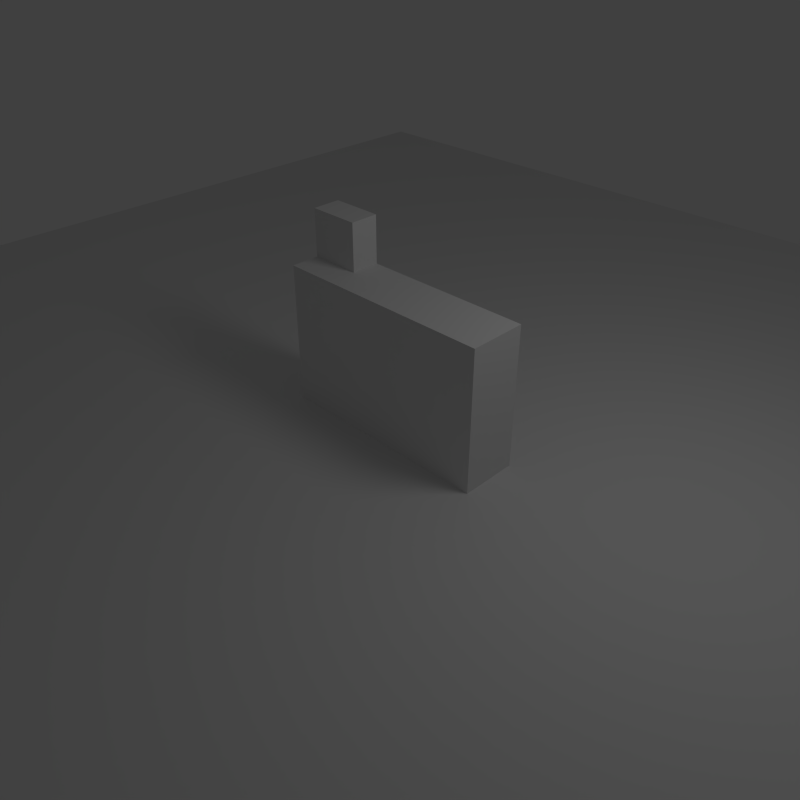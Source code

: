 # Source: NormalCamVectorTest.blend  (saved by Blender 2.64.4; exported with 4.5.12 LTS)
import bpy
from mathutils import Matrix  # noqa: F401  (used for matrix-valued properties, if any)

bpy.ops.wm.read_factory_settings(use_empty=True)
scene = bpy.context.scene
scene.name = 'Forward'

# ---- collections
col_collection_1 = bpy.data.collections.new('Collection 1'); scene.collection.children.link(col_collection_1)

# ---- materials (node trees are filled in below, after node groups)
mat_material = bpy.data.materials.new('Material')
mat_material.alpha_threshold = 0.0
mat_material.use_transparent_shadow = False
mat_material.roughness = 0.5
mat_material.line_color = (0.0, 0.0, 0.0, 1.0)

# ---- material node trees

# ---- world
world_world = bpy.data.worlds.new('World'); scene.world = world_world
world_world.color = (0.05088, 0.05088, 0.05088)
world_world.use_sun_shadow = False
world_world.sun_shadow_jitter_overblur = 0.0
world_world.cycles.sampling_method = 'MANUAL'
world_world.cycles.sample_map_resolution = 256

# ---- cameras
cam_camera_001 = bpy.data.cameras.new('Camera.001')
cam_camera_001.clip_end = 100.0
cam_camera_001.lens = 35.0
cam_camera_001.sensor_width = 32.0
cam_camera_001.sensor_height = 18.0
cam_camera_001.dof.focus_distance = 0.0
cam_camera_001.dof.aperture_fstop = 128.0
cam_camera = bpy.data.cameras.new('Camera')
cam_camera.clip_end = 100.0
cam_camera.lens = 35.0
cam_camera.sensor_width = 32.0
cam_camera.sensor_height = 18.0
cam_camera.ortho_scale = 7.314
cam_camera.dof.focus_distance = 0.0
cam_camera.dof.aperture_fstop = 128.0

# ---- lights
light_lamp = bpy.data.lights.new('Lamp', 'POINT')
light_lamp.transmission_factor = 0.0
light_lamp.cutoff_distance = 30.0
light_lamp.energy = 100.0
light_lamp.shadow_buffer_clip_start = 1.001
light_lamp.shadow_soft_size = 1.0
light_lamp.shadow_maximum_resolution = 0.006
light_lamp.use_absolute_resolution = True
light_lamp.cycles.use_multiple_importance_sampling = False

# ---- meshes
me_plane = bpy.data.meshes.new('Plane')
me_plane.from_pydata([(1.0, -1.0, 0.0), (-1.0, -1.0, 0.0), (1.0, 1.0, 0.0), (-1.0, 1.0, 0.0)], [], [(2, 3, 1, 0)])
me_plane.use_remesh_preserve_volume = False
me_plane.use_remesh_preserve_attributes = False
me_plane.use_mirror_vertex_groups = False
me_plane.update()
me_cube = bpy.data.meshes.new('Cube')
me_cube.from_pydata([(1.0, 1.0, -1.0), (1.0, -1.0, -1.0), (-1.0, -1.0, -1.0), (-1.0, 1.0, -1.0), (1.0, 1.0, 1.0), (1.0, -1.0, 1.0), (-1.0, -1.0, 1.0), (-1.0, 1.0, 1.0), (1.0, -5.364e-07, 1.0), (-0.5357, 1.0, 1.0), (-0.5357, -1.0, 1.0), (-1.0, 1.788e-07, 1.0), (-0.5357, -1.788e-07, 1.0), (-1.0, 1.0, 1.432), (-0.5357, 1.0, 1.432), (-1.0, 1.788e-07, 1.432), (-0.5357, -1.788e-07, 1.432)], [], [(0, 1, 2, 3), (12, 11, 6, 10), (0, 4, 8, 5, 1), (1, 5, 10, 6, 2), (2, 6, 11, 7, 3), (4, 0, 3, 7, 9), (8, 12, 10, 5), (4, 9, 12, 8), (11, 12, 16, 15), (14, 13, 15, 16), (9, 7, 13, 14), (12, 9, 14, 16), (15, 13, 7, 11)])
me_cube.materials.append(mat_material)
me_cube.use_remesh_preserve_volume = False
me_cube.use_remesh_preserve_attributes = False
me_cube.use_mirror_vertex_groups = False
me_cube.update()

# ---- objects
ob_camera_001 = bpy.data.objects.new('Camera.001', cam_camera_001)
ob_plane = bpy.data.objects.new('Plane', me_plane)
ob_fixation_to_camera_vector = bpy.data.objects.new('Fixation-to-Camera vector', None)
ob_surface_normals = bpy.data.objects.new('Surface Normals', None)
ob_cube = bpy.data.objects.new('Cube', me_cube)
ob_camera = bpy.data.objects.new('Camera', cam_camera)
ob_lamp = bpy.data.objects.new('Lamp', light_lamp)

# ---- transforms, parenting, visibility, modifiers, constraints
ob_camera_001.location = (7.5, -7.5, 6.84)
ob_camera_001.rotation_euler = (0.9991, 4.588e-08, 0.786)
ob_camera_001.lineart.crease_threshold = 0.0
ob_plane.location = (0.5362, -0.4983, -0.5051)
ob_plane.scale = (11.42, 11.42, 11.42)
ob_plane.lineart.crease_threshold = 0.0
ob_fixation_to_camera_vector.location = (0.0, -0.4685, 0.0)
ob_fixation_to_camera_vector.rotation_euler = (1.282, -0.2775, 0.826)
ob_fixation_to_camera_vector.scale = (5.052, 5.052, 5.052)
ob_fixation_to_camera_vector.empty_display_type = 'SINGLE_ARROW'
ob_fixation_to_camera_vector.empty_image_offset = (0.0, 0.0)
ob_fixation_to_camera_vector.lineart.crease_threshold = 0.0
ob_surface_normals.location = (0.0, -0.4685, 0.0)
ob_surface_normals.rotation_euler = (0.0, -0.0, 3.142)
ob_surface_normals.scale = (2.851, 2.851, 2.851)
ob_surface_normals.empty_display_type = 'ARROWS'
ob_surface_normals.empty_image_offset = (0.0, 0.0)
ob_surface_normals.lineart.crease_threshold = 0.0
ob_cube.location = (0.0, 0.0, 0.0)
ob_cube.scale = (1.703, 0.442, 1.703)
ob_cube.lock_rotations_4d = False
ob_cube.empty_display_type = 'ARROWS'
ob_cube.lineart.crease_threshold = 0.0
ob_camera.location = (7.5, -7.5, 6.84)
ob_camera.rotation_euler = (1.27, 0.01082, 0.8149)
ob_camera.lock_rotations_4d = False
ob_camera.empty_display_type = 'ARROWS'
ob_camera.color = (0.0, 0.0, 0.0, 0.0)
ob_camera.display_type = 'WIRE'
ob_camera.lineart.crease_threshold = 0.0
_c = ob_camera.constraints.new('TRACK_TO'); _c.name = 'TrackTo'
_c.target = ob_cube
ob_lamp.location = (4.076, 1.005, 5.904)
ob_lamp.rotation_euler = (0.6503, 0.05522, 1.866)
ob_lamp.lock_rotations_4d = False
ob_lamp.empty_display_type = 'ARROWS'
ob_lamp.color = (0.0, 0.0, 0.0, 0.0)
ob_lamp.lineart.crease_threshold = 0.0

# ---- collection membership
col_collection_1.objects.link(ob_camera_001)
col_collection_1.objects.link(ob_plane)
col_collection_1.objects.link(ob_fixation_to_camera_vector)
col_collection_1.objects.link(ob_surface_normals)
col_collection_1.objects.link(ob_cube)
col_collection_1.objects.link(ob_camera)
col_collection_1.objects.link(ob_lamp)

# ---- scene / render settings (as saved in the file)
scene.camera = ob_camera
scene.frame_start = 1; scene.frame_end = 30; scene.frame_set(1)
scene.render.engine = 'BLENDER_EEVEE_NEXT'
scene.render.image_settings.file_format = 'OPEN_EXR'
scene.render.image_settings.compression = 90
scene.render.resolution_x = 512
scene.render.resolution_y = 512
scene.render.dither_intensity = 0.0
scene.render.bake_margin = 2
scene.render.bake_bias = 0.0
scene.cycles.use_denoising = False
scene.cycles.samples = 10
scene.cycles.sampling_pattern = 'TABULATED_SOBOL'
scene.cycles.light_sampling_threshold = 0.0
scene.cycles.use_adaptive_sampling = False
scene.cycles.use_light_tree = False
scene.cycles.blur_glossy = 0.0
scene.cycles.volume_bounces = 1
scene.cycles.pixel_filter_type = 'GAUSSIAN'
scene.cycles.sample_clamp_indirect = 0.0
scene.view_settings.view_transform = 'Standard'
bpy.context.view_layer.update()
